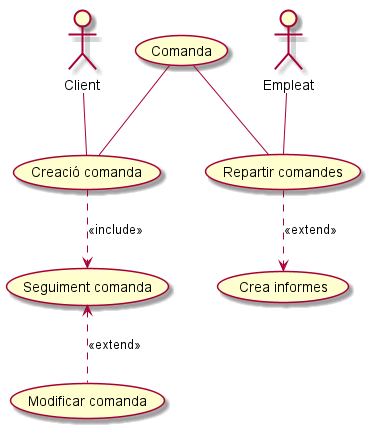

The diagram above was rendered by PlantUML. Its source (embedded in the PNG):
@startuml
:Client: as C
:Empleat: as E

C -- (Creació comanda)
(Creació comanda) ..> (Seguiment comanda) : <<include>>
(Seguiment comanda) <.. (Modificar comanda) : <<extend>>

E -- (Repartir comandes)
(Repartir comandes) ..> (Crea informes) : <<extend>>

(Comanda) -- (Creació comanda)
(Comanda) -- (Repartir comandes)

@enduml